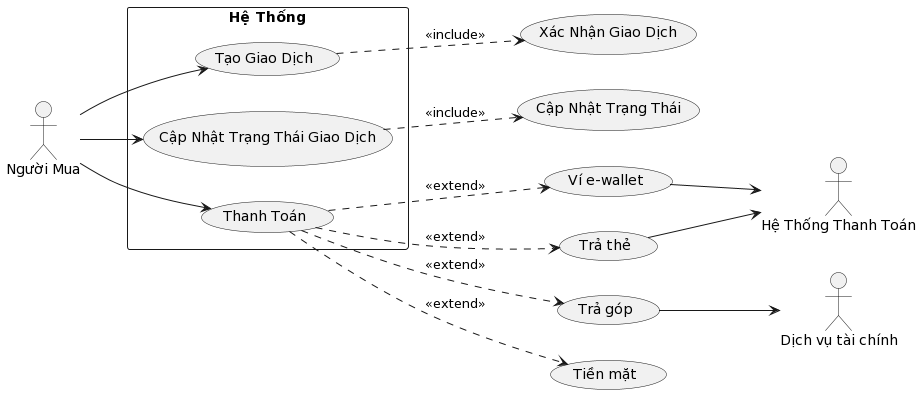

The diagram above was rendered by PlantUML. Its source (embedded in the PNG):
@startuml
left to right direction
actor "Người Mua" as buyer
actor "Hệ Thống Thanh Toán" as paymentSystem
actor "Dịch vụ tài chính" as FinacialSupportServiceUnit
rectangle "Hệ Thống" {
  usecase "Tạo Giao Dịch" as createTransaction
  usecase "Cập Nhật Trạng Thái Giao Dịch" as updateTransactionStatus
  usecase "Thanh Toán" as makePayment
}
usecase "Ví e-wallet" as ByeWallet
usecase "Trả thẻ" as ByCard
usecase "Trả góp" as ByInstallment
usecase "Tiền mặt" as ByCash

buyer --> createTransaction 
buyer --> updateTransactionStatus 
buyer --> makePayment
createTransaction ..> (Xác Nhận Giao Dịch) : <<include>>
updateTransactionStatus ..> (Cập Nhật Trạng Thái):<<include>>
makePayment ..> (ByeWallet): <<extend>> 
makePayment ..> (ByCash): <<extend>> 
makePayment ..> (ByInstallment): <<extend>> 
makePayment ..> (ByCard): <<extend>> 
(ByCard) --> paymentSystem
(ByeWallet) --> paymentSystem
(ByInstallment)--> FinacialSupportServiceUnit
@enduml